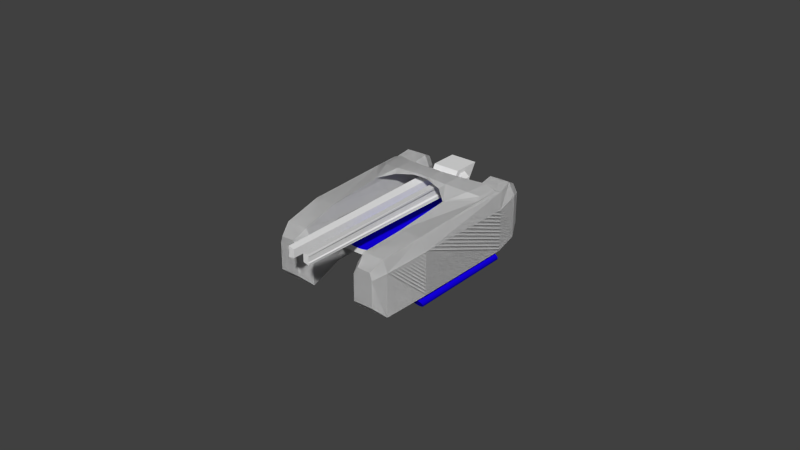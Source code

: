 # Source: tank_1.blend  (saved by Blender 2.74.0; exported with 4.5.12 LTS)
import bpy
from mathutils import Matrix  # noqa: F401  (used for matrix-valued properties, if any)

bpy.ops.wm.read_factory_settings(use_empty=True)
scene = bpy.context.scene
scene.name = 'Scene'

# ---- collections
col_collection_1 = bpy.data.collections.new('Collection 1'); scene.collection.children.link(col_collection_1)

# ---- materials (node trees are filled in below, after node groups)
mat_guntrack = bpy.data.materials.new('GunTrack')
mat_guntrack.alpha_threshold = 0.0
mat_guntrack.use_transparent_shadow = False
mat_guntrack.diffuse_color = (0.007387, 0.0, 0.8, 1.0)
mat_guntrack.roughness = 0.5
mat_guntrack.specular_intensity = 1.0
mat_guntrack_001 = bpy.data.materials.new('GunTrack.001')
mat_guntrack_001.alpha_threshold = 0.0
mat_guntrack_001.use_transparent_shadow = False
mat_guntrack_001.diffuse_color = (0.007387, 0.0, 0.8, 1.0)
mat_guntrack_001.roughness = 0.5
mat_guntrack_001.specular_intensity = 1.0
mat_material_001 = bpy.data.materials.new('Material.001')
mat_material_001.alpha_threshold = 0.0
mat_material_001.use_transparent_shadow = False
mat_material_001.roughness = 0.5
mat_material = bpy.data.materials.new('Material')
mat_material.alpha_threshold = 0.0
mat_material.use_transparent_shadow = False
mat_material.roughness = 0.5
mat_material.line_color = (0.0, 0.0, 0.0, 1.0)

# ---- material node trees

# ---- world
world_world = bpy.data.worlds.new('World'); scene.world = world_world
world_world.color = (0.05088, 0.05088, 0.05088)
world_world.use_sun_shadow = False
world_world.sun_shadow_jitter_overblur = 0.0
world_world.cycles.sampling_method = 'NONE'
world_world.cycles.sample_map_resolution = 256

# ---- meshes
me_cylinder = bpy.data.meshes.new('Cylinder')
me_cylinder.from_pydata([(0.4782, -8.446, -0.9412), (0.4782, -8.446, 1.059), (0.6561, -8.465, -0.95), (0.639, -8.465, 1.047), (0.8272, -8.522, -0.9585), (0.7935, -8.522, 1.035), (0.9848, -8.615, -0.9663), (0.9359, -8.615, 1.024), (1.123, -8.739, -0.9732), (1.061, -8.739, 1.015), (1.236, -8.891, -0.9788), (1.163, -8.891, 1.007), (1.321, -9.064, -0.9829), (1.239, -9.064, 1.001), (1.373, -9.251, -0.9855), (1.286, -9.251, 0.9976), (1.39, -9.446, -0.9864), (1.302, -9.446, 0.9964), (1.373, -9.641, -0.9855), (1.286, -9.641, 0.9976), (1.321, -9.829, -0.9829), (1.239, -9.829, 1.001), (1.236, -10.0, -0.9788), (1.163, -10.0, 1.007), (1.123, -10.15, -0.9732), (1.061, -10.15, 1.015), (0.9848, -10.28, -0.9663), (0.9359, -10.28, 1.024), (0.8272, -10.37, -0.9585), (0.7935, -10.37, 1.035), (0.6561, -10.43, -0.95), (0.639, -10.43, 1.047), (0.4782, -10.45, -0.9412), (0.4782, -10.45, 1.059), (0.3003, -10.43, -0.9324), (0.3175, -10.43, 1.071), (0.1293, -10.37, -0.9239), (0.163, -10.37, 1.083), (-0.02836, -10.28, -0.9161), (0.02056, -10.28, 1.093), (-0.1665, -10.15, -0.9093), (-0.1043, -10.15, 1.103), (-0.2799, -10.0, -0.9037), (-0.2067, -10.0, 1.111), (-0.3642, -9.829, -0.8995), (-0.2829, -9.829, 1.116), (-0.4161, -9.641, -0.8969), (-0.3297, -9.641, 1.12), (-0.4336, -9.446, -0.896), (-0.3456, -9.446, 1.121), (-0.4161, -9.251, -0.8969), (-0.3297, -9.251, 1.12), (-0.3642, -9.064, -0.8995), (-0.2829, -9.064, 1.116), (-0.2799, -8.891, -0.9037), (-0.2067, -8.891, 1.111), (-0.1665, -8.739, -0.9093), (-0.1043, -8.739, 1.103), (-0.02836, -8.615, -0.9161), (0.02056, -8.615, 1.093), (0.1293, -8.522, -0.9239), (0.163, -8.522, 1.083), (0.3003, -8.465, -0.9324), (0.3175, -8.465, 1.071), (0.4782, 10.81, -0.9412), (0.4782, 10.81, 1.059), (0.6561, 10.79, -0.95), (0.639, 10.79, 1.047), (0.8272, 10.74, -0.9585), (0.7935, 10.74, 1.035), (0.9848, 10.64, -0.9663), (0.9359, 10.64, 1.024), (1.123, 10.52, -0.9732), (1.061, 10.52, 1.015), (1.236, 10.37, -0.9788), (1.163, 10.37, 1.007), (1.321, 10.19, -0.9829), (1.239, 10.19, 1.001), (1.373, 10.01, -0.9855), (1.286, 10.01, 0.9976), (1.39, 9.812, -0.9864), (1.302, 9.812, 0.9964), (1.373, 9.617, -0.9855), (1.286, 9.617, 0.9976), (1.321, 9.429, -0.9829), (1.239, 9.429, 1.001), (1.236, 9.257, -0.9788), (1.163, 9.257, 1.007), (1.123, 9.105, -0.9732), (1.061, 9.105, 1.015), (0.9848, 8.981, -0.9663), (0.9359, 8.981, 1.024), (0.8272, 8.888, -0.9585), (0.7935, 8.888, 1.035), (0.6561, 8.831, -0.95), (0.639, 8.831, 1.047), (0.4782, 8.812, -0.9412), (0.4782, 8.812, 1.059), (0.3003, 8.831, -0.9324), (0.3175, 8.831, 1.071), (0.1293, 8.888, -0.9239), (0.163, 8.888, 1.083), (-0.02836, 8.981, -0.9161), (0.02056, 8.981, 1.093), (-0.1665, 9.105, -0.9093), (-0.1043, 9.105, 1.103), (-0.2799, 9.257, -0.9037), (-0.2067, 9.257, 1.111), (-0.3642, 9.429, -0.8995), (-0.2829, 9.429, 1.116), (-0.4161, 9.617, -0.8969), (-0.3297, 9.617, 1.12), (-0.4336, 9.812, -0.896), (-0.3456, 9.812, 1.121), (-0.4161, 10.01, -0.8969), (-0.3297, 10.01, 1.12), (-0.3642, 10.19, -0.8995), (-0.2829, 10.19, 1.116), (-0.2799, 10.37, -0.9037), (-0.2067, 10.37, 1.111), (-0.1665, 10.52, -0.9093), (-0.1043, 10.52, 1.103), (-0.02836, 10.64, -0.9161), (0.02056, 10.64, 1.093), (0.1293, 10.74, -0.9239), (0.163, 10.74, 1.083), (0.3003, 10.79, -0.9324), (0.3175, 10.79, 1.071)], [], [(0, 1, 3, 2), (2, 3, 5, 4), (4, 5, 7, 6), (6, 7, 9, 8), (8, 9, 11, 10), (10, 11, 13, 12), (12, 13, 15, 14), (14, 15, 17, 16), (16, 17, 19, 18), (18, 19, 21, 20), (20, 21, 23, 22), (22, 23, 25, 24), (24, 25, 27, 26), (26, 27, 29, 28), (28, 29, 31, 30), (30, 31, 33, 32), (32, 33, 35, 34), (34, 35, 37, 36), (36, 37, 39, 38), (38, 39, 41, 40), (40, 41, 43, 42), (42, 43, 45, 44), (44, 45, 47, 46), (46, 47, 49, 48), (48, 49, 51, 50), (50, 51, 53, 52), (52, 53, 55, 54), (54, 55, 57, 56), (56, 57, 59, 58), (58, 59, 61, 60), (3, 1, 63, 61, 59, 57, 55, 53, 51, 49, 47, 45, 43, 41, 39, 37, 35, 33, 31, 29, 27, 25, 23, 21, 19, 17, 15, 13, 11, 9, 7, 5), (62, 63, 1, 0), (60, 61, 63, 62), (0, 2, 4, 6, 8, 10, 12, 14, 16, 18, 20, 22, 24, 26, 28, 30, 32, 34, 36, 38, 40, 42, 44, 46, 48, 50, 52, 54, 56, 58, 60, 62), (64, 65, 67, 66), (66, 67, 69, 68), (68, 69, 71, 70), (70, 71, 73, 72), (72, 73, 75, 74), (74, 75, 77, 76), (76, 77, 79, 78), (78, 79, 81, 80), (80, 81, 83, 82), (82, 83, 85, 84), (84, 85, 87, 86), (86, 87, 89, 88), (88, 89, 91, 90), (90, 91, 93, 92), (92, 93, 95, 94), (94, 95, 97, 96), (96, 97, 99, 98), (98, 99, 101, 100), (100, 101, 103, 102), (102, 103, 105, 104), (104, 105, 107, 106), (106, 107, 109, 108), (108, 109, 111, 110), (110, 111, 113, 112), (112, 113, 115, 114), (114, 115, 117, 116), (116, 117, 119, 118), (118, 119, 121, 120), (120, 121, 123, 122), (122, 123, 125, 124), (67, 65, 127, 125, 123, 121, 119, 117, 115, 113, 111, 109, 107, 105, 103, 101, 99, 97, 95, 93, 91, 89, 87, 85, 83, 81, 79, 77, 75, 73, 71, 69), (126, 127, 65, 64), (124, 125, 127, 126), (64, 66, 68, 70, 72, 74, 76, 78, 80, 82, 84, 86, 88, 90, 92, 94, 96, 98, 100, 102, 104, 106, 108, 110, 112, 114, 116, 118, 120, 122, 124, 126)])
me_cylinder.polygons.foreach_set('material_index', [0, 0, 0, 0, 0, 0, 0, 0, 0, 0, 0, 0, 0, 0, 0, 0, 0, 0, 0, 0, 0, 0, 0, 0, 0, 0, 0, 0, 0, 0, 0, 0, 0, 0, 1, 1, 1, 1, 1, 1, 1, 1, 1, 1, 1, 1, 1, 1, 1, 1, 1, 1, 1, 1, 1, 1, 1, 1, 1, 1, 1, 1, 1, 1, 1, 1, 1, 1])
me_cylinder.materials.append(mat_guntrack)
me_cylinder.materials.append(mat_guntrack_001)
me_cylinder.use_remesh_preserve_volume = False
me_cylinder.use_remesh_preserve_attributes = False
me_cylinder.use_mirror_vertex_groups = False
me_cylinder.update()
me_cube_003 = bpy.data.meshes.new('Cube.003')
me_cube_003.from_pydata([(0.0, 0.8416, 1.107), (0.0, -2.028, 1.107), (0.144, 0.8416, 1.114), (0.144, -2.028, 1.114), (0.2825, 0.8416, 1.136), (0.2825, -2.028, 1.136), (0.4101, 0.8416, 1.17), (0.4101, -2.028, 1.17), (0.522, 0.8416, 1.216), (0.522, -2.028, 1.216), (0.6138, 0.8416, 1.273), (0.6138, -2.028, 1.273), (0.6821, 0.8416, 1.337), (0.6821, -2.028, 1.337), (0.7241, 0.8416, 1.407), (0.7241, -2.028, 1.407), (0.7382, 0.8416, 1.48), (0.7382, -2.028, 1.48), (0.7382, -2.431, 1.48), (0.7241, -2.431, 1.407), (0.6821, -2.431, 1.337), (0.6138, -2.431, 1.273), (0.522, -2.431, 1.216), (0.4101, -2.431, 1.17), (0.766, 2.319, 1.482), (0.2825, -2.431, 1.136), (0.0, 2.319, 1.107), (0.144, 2.319, 1.114), (0.2825, 2.319, 1.136), (0.4101, 2.319, 1.17), (0.522, 2.319, 1.216), (0.6138, 2.319, 1.273), (0.6821, 2.319, 1.337), (0.7241, 2.319, 1.407), (0.0, -2.431, 1.107), (0.144, -2.431, 1.114)], [], [(0, 1, 3, 2), (2, 3, 5, 4), (4, 5, 7, 6), (6, 7, 9, 8), (8, 9, 11, 10), (10, 11, 13, 12), (12, 13, 15, 14), (14, 15, 17, 16), (15, 17, 18, 19), (5, 7, 23, 25), (13, 15, 19, 20), (3, 5, 25, 35), (4, 2, 27, 28), (14, 12, 32, 33), (10, 8, 30, 31), (11, 13, 20, 21), (6, 4, 28, 29), (16, 14, 33, 24), (2, 0, 26, 27), (9, 11, 21, 22), (12, 10, 31, 32), (1, 3, 35, 34), (8, 6, 29, 30), (7, 9, 22, 23)])
me_cube_003.materials.append(mat_guntrack)
me_cube_003.use_remesh_preserve_volume = False
me_cube_003.use_remesh_preserve_attributes = False
me_cube_003.use_mirror_vertex_groups = False
me_cube_003.update()
me_cube_002 = bpy.data.meshes.new('Cube.002')
me_cube_002.from_pydata([(-2.276, -2.564, 0.2855), (-2.276, -2.572, 1.742), (-2.276, 1.902, 0.1227), (-2.276, 1.895, 1.579), (-1.172, -2.564, 0.2855), (-1.172, -2.572, 1.742), (-1.172, 1.902, 0.1227), (-1.172, 1.895, 1.579), (-2.006, 3.315, 1.379), (-2.006, 3.322, -0.07696), (-0.9018, 3.322, -0.07696), (-0.9018, 3.315, 1.379), (-2.059, -2.556, 2.15), (-2.059, 1.911, 1.987), (-1.328, 1.911, 1.987), (-1.328, -2.556, 2.15), (-1.881, 3.331, 1.787), (-1.149, 3.331, 1.787), (-1.805, 3.754, 1.254), (-1.805, 3.758, 0.3489), (-1.119, 3.758, 0.3489), (-1.119, 3.754, 1.254), (-1.727, 3.764, 1.507), (-1.272, 3.764, 1.507), (-2.121, -2.935, 0.6119), (-2.121, -2.94, 1.665), (-1.964, -2.928, 1.96), (-1.322, -2.94, 1.665), (-1.322, -2.935, 0.6119), (-1.435, -2.928, 1.96), (-2.174, 1.752, 0.2366), (-2.174, -2.001, -0.03932), (-1.246, 1.752, 0.2366), (-1.246, -2.001, 0.1782), (-1.019, 2.945, 0.09651), (-1.947, 2.945, 0.09651), (-2.276, -1.842, 0.06443), (-2.276, -1.849, 1.521), (-1.172, -1.842, 0.06443), (-1.172, -1.849, 1.521), (-2.135, -2.018, 2.029), (-1.328, -1.907, 2.029), (-2.174, -1.394, 0.1877), (-1.246, -1.394, 0.1877), (-2.059, -1.835, 2.092), (-2.059, -0.9979, 2.096), (-1.338, -0.06716, 2.172), (-1.338, -1.754, 2.17), (-2.008, -1.774, 2.154), (-1.974, -1.127, 2.157), (-1.638, -0.9096, 2.282), (-1.734, -1.761, 2.28), (-0.8637, -0.4742, 2.32), (-0.8652, -1.377, 2.319), (-0.9625, -0.6806, 2.43), (-0.9639, -1.381, 2.429), (-0.2701, -0.6428, 2.404), (-0.2711, -1.255, 2.404), (-0.3371, -0.6452, 2.479), (-0.338, -1.257, 2.478), (0.0, -0.6646, 2.403), (0.0, -1.271, 2.397), (0.0, -0.6868, 2.481), (0.0, -1.293, 2.474), (-2.276, 1.902, 0.1227), (-2.276, 1.895, 1.579), (-2.276, -1.842, 0.06443), (-2.276, -2.564, 0.2855), (-2.276, -2.572, 1.742), (-2.276, -1.849, 1.521), (-2.276, 1.895, 1.579), (-2.276, 1.902, 0.1227), (-0.9018, 3.322, -0.07696), (-1.019, 2.945, 0.09651), (-2.059, -2.556, 2.15), (-1.172, 1.895, 1.579), (-1.172, 1.902, 0.1227), (-1.172, -1.842, 0.06443), (-1.172, -1.849, 1.521), (-1.172, -2.572, 1.742), (-1.172, -2.564, 0.2855), (-1.322, -2.94, 1.665), (-2.006, 3.315, 1.379), (-2.006, 3.322, -0.07696), (-1.119, 3.758, 0.3489), (-0.9018, 3.315, 1.379), (-2.135, -2.018, 2.029), (-2.059, 1.911, 1.987), (-1.328, 1.911, 1.987), (-1.328, -1.907, 2.029), (-1.328, -2.556, 2.15), (-1.881, 3.331, 1.787), (-1.149, 3.331, 1.787), (-1.805, 3.754, 1.254), (-1.805, 3.758, 0.3489), (-1.119, 3.754, 1.254), (-1.727, 3.764, 1.507), (-1.272, 3.764, 1.507), (-2.121, -2.935, 0.6119), (-2.121, -2.94, 1.665), (-1.964, -2.928, 1.96), (-1.322, -2.935, 0.6119), (-1.435, -2.928, 1.96), (-2.174, -1.394, 0.1877), (-2.174, -2.001, -0.03932), (-1.246, 1.752, 0.2366), (-2.174, 1.752, 0.2366), (-1.246, -1.394, 0.1877), (-1.246, -2.001, 0.1782), (-1.947, 2.945, 0.09651), (-2.059, -1.835, 2.092), (-2.059, -0.9979, 2.096), (-1.338, -0.06716, 2.172), (-1.338, -1.754, 2.17), (-2.008, -1.774, 2.154), (-1.974, -1.127, 2.157), (-1.638, -0.9096, 2.282), (-1.734, -1.761, 2.28), (-0.8637, -0.4742, 2.32), (-0.8652, -1.377, 2.319), (-0.9625, -0.6806, 2.43), (-0.9639, -1.381, 2.429), (-0.2701, -0.6428, 2.404), (-0.2711, -1.255, 2.404), (-0.3371, -0.6452, 2.479), (-0.338, -1.257, 2.478), (0.0, -0.6646, 2.403), (0.0, -1.271, 2.397), (0.0, -0.6868, 2.481), (0.0, -1.293, 2.474), (-2.276, 1.895, 1.579), (-2.276, 1.902, 0.1227)], [], [(36, 2, 3, 37), (36, 42, 30, 2), (38, 4, 5, 39), (12, 26, 25, 1), (9, 35, 34, 10), (4, 28, 27, 5), (10, 20, 19, 9), (37, 40, 12, 1), (2, 9, 8, 3), (7, 11, 10, 6), (41, 15, 12, 40), (13, 16, 17, 14), (7, 14, 17, 11), (11, 21, 20, 10), (8, 16, 13, 3), (39, 41, 14, 7), (19, 20, 21, 18), (21, 23, 22, 18), (16, 22, 23, 17), (8, 18, 22, 16), (17, 23, 21, 11), (9, 19, 18, 8), (28, 24, 25, 27), (25, 26, 29, 27), (15, 29, 26, 12), (1, 25, 24, 0), (0, 24, 28, 4), (5, 27, 29, 15), (32, 34, 35, 30), (42, 31, 33, 43), (38, 43, 33, 4), (2, 30, 35, 9), (4, 33, 31, 0), (10, 34, 32, 6), (6, 32, 43, 38), (30, 42, 43, 32), (5, 15, 41, 39), (41, 47, 46, 14), (3, 13, 40, 37), (6, 38, 39, 7), (0, 31, 42, 36), (0, 36, 37, 1), (45, 49, 48, 44), (14, 46, 45, 13), (40, 44, 47, 41), (13, 45, 44, 40), (50, 51, 48, 49), (44, 48, 51, 47), (46, 50, 49, 45), (51, 55, 53, 47), (55, 59, 57, 53), (50, 54, 55, 51), (46, 52, 54, 50), (47, 53, 52, 46), (56, 60, 62, 58), (53, 57, 56, 52), (52, 56, 58, 54), (54, 58, 59, 55), (61, 63, 62, 60), (58, 62, 63, 59), (59, 63, 61, 57), (57, 61, 60, 56), (3, 65, 64, 2), (66, 69, 70, 71), (66, 71, 106, 103), (77, 78, 79, 80), (74, 68, 99, 100), (83, 72, 73, 109), (80, 79, 81, 101), (72, 83, 94, 84), (69, 68, 74, 86), (71, 70, 82, 83), (75, 76, 72, 85), (89, 86, 74, 90), (87, 88, 92, 91), (75, 85, 92, 88), (85, 72, 84, 95), (82, 70, 87, 91), (78, 75, 88, 89), (94, 93, 95, 84), (95, 93, 96, 97), (91, 92, 97, 96), (82, 91, 96, 93), (92, 85, 95, 97), (83, 82, 93, 94), (101, 81, 99, 98), (99, 81, 102, 100), (90, 74, 100, 102), (68, 67, 98, 99), (67, 80, 101, 98), (79, 90, 102, 81), (105, 106, 109, 73), (103, 107, 108, 104), (77, 80, 108, 107), (71, 83, 109, 106), (80, 67, 104, 108), (72, 76, 105, 73), (76, 77, 107, 105), (106, 105, 107, 103), (79, 78, 89, 90), (89, 88, 112, 113), (70, 69, 86, 87), (76, 75, 78, 77), (67, 66, 103, 104), (67, 68, 69, 66), (111, 110, 114, 115), (88, 87, 111, 112), (86, 89, 113, 110), (87, 86, 110, 111), (116, 115, 114, 117), (110, 113, 117, 114), (112, 111, 115, 116), (117, 113, 119, 121), (121, 119, 123, 125), (116, 117, 121, 120), (112, 116, 120, 118), (113, 112, 118, 119), (122, 124, 128, 126), (119, 118, 122, 123), (118, 120, 124, 122), (120, 121, 125, 124), (127, 126, 128, 129), (124, 125, 129, 128), (125, 123, 127, 129), (123, 122, 126, 127), (70, 71, 131, 130), (2, 64, 131, 71), (65, 3, 70, 130), (64, 65, 130, 131)])
_uv = me_cube_002.uv_layers.new(name='UVMap')
_uv.uv.foreach_set('vector', [0.2073, 0.2248, 0.6647, 0.2317, 0.6647, 0.2842, 0.1734, 0.2681, 0.2073, 0.2248, 0.2556, 0.2666, 0.6517, 0.271, 0.6647, 0.2317, 0.22, 0.2637, 0.186, 0.244, 0.1513, 0.231, 0.2047, 0.2108, 0.1054, 0.2442, 0.06558, 0.2432, 0.0001503, 0.2372, 0.09517, 0.2361, 0.7493, 0.2523, 0.7247, 0.2643, 0.7363, 0.2559, 0.7608, 0.2713, 0.186, 0.244, 0.1572, 0.2401, 0.114, 0.2307, 0.1513, 0.231, 0.7608, 0.2713, 0.7842, 0.2638, 0.7764, 0.2616, 0.7493, 0.2523, 0.1734, 0.2681, 0.1415, 0.2471, 0.1054, 0.2442, 0.09517, 0.2361, 0.6647, 0.2317, 0.7493, 0.2523, 0.7761, 0.2668, 0.6647, 0.2842, 0.6797, 0.2354, 0.8031, 0.2634, 0.7608, 0.2713, 0.6739, 0.2862, 0.1802, 0.2187, 0.1401, 0.2292, 0.1054, 0.2442, 0.1415, 0.2471, 0.672, 0.2549, 0.7933, 0.2615, 0.8203, 0.2596, 0.6745, 0.2661, 0.6797, 0.2354, 0.6745, 0.2661, 0.8203, 0.2596, 0.8031, 0.2634, 0.8031, 0.2634, 0.8552, 0.2659, 0.7842, 0.2638, 0.7608, 0.2713, 0.7761, 0.2668, 0.7933, 0.2615, 0.672, 0.2549, 0.6647, 0.2842, 0.2047, 0.2108, 0.1802, 0.2187, 0.6745, 0.2661, 0.6797, 0.2354, 0.7764, 0.2616, 0.7842, 0.2638, 0.8552, 0.2659, 0.8159, 0.2654, 0.8552, 0.2659, 0.935, 0.267, 0.8329, 0.2602, 0.8159, 0.2654, 0.7933, 0.2615, 0.8329, 0.2602, 0.935, 0.267, 0.8203, 0.2596, 0.7761, 0.2668, 0.8159, 0.2654, 0.8329, 0.2602, 0.7933, 0.2615, 0.8203, 0.2596, 0.935, 0.267, 0.8552, 0.2659, 0.8031, 0.2634, 0.7493, 0.2523, 0.7764, 0.2616, 0.8159, 0.2654, 0.7761, 0.2668, 0.1572, 0.2401, 0.136, 0.2489, 0.0001503, 0.2372, 0.114, 0.2307, 0.0001503, 0.2372, 0.06558, 0.2432, 0.1174, 0.2349, 0.114, 0.2307, 0.1401, 0.2292, 0.1174, 0.2349, 0.06558, 0.2432, 0.1054, 0.2442, 0.09517, 0.2361, 0.0001503, 0.2372, 0.136, 0.2489, 0.1713, 0.2409, 0.1713, 0.2409, 0.136, 0.2489, 0.1572, 0.2401, 0.186, 0.244, 0.1513, 0.231, 0.114, 0.2307, 0.1174, 0.2349, 0.1401, 0.2292, 0.6591, 0.2418, 0.7363, 0.2559, 0.7247, 0.2643, 0.6517, 0.271, 0.2556, 0.2666, 0.2044, 0.2447, 0.2136, 0.2433, 0.2619, 0.2252, 0.22, 0.2637, 0.2619, 0.2252, 0.2136, 0.2433, 0.186, 0.244, 0.6647, 0.2317, 0.6517, 0.271, 0.7247, 0.2643, 0.7493, 0.2523, 0.186, 0.244, 0.2136, 0.2433, 0.2044, 0.2447, 0.1713, 0.2409, 0.7608, 0.2713, 0.7363, 0.2559, 0.6591, 0.2418, 0.6739, 0.2862, 0.6739, 0.2862, 0.6591, 0.2418, 0.2619, 0.2252, 0.22, 0.2637, 0.6517, 0.271, 0.2556, 0.2666, 0.2619, 0.2252, 0.6591, 0.2418, 0.1513, 0.231, 0.1401, 0.2292, 0.1802, 0.2187, 0.2047, 0.2108, 0.1802, 0.2187, 0.2151, 0.2417, 0.3818, 0.2653, 0.6745, 0.2661, 0.6647, 0.2842, 0.672, 0.2549, 0.1415, 0.2471, 0.1734, 0.2681, 0.6739, 0.2862, 0.22, 0.2637, 0.2047, 0.2108, 0.6797, 0.2354, 0.1713, 0.2409, 0.2044, 0.2447, 0.2556, 0.2666, 0.2073, 0.2248, 0.1713, 0.2409, 0.2073, 0.2248, 0.1734, 0.2681, 0.09517, 0.2361, 0.2814, 0.1927, 0.2669, 0.1983, 0.194, 0.219, 0.1742, 0.2268, 0.6745, 0.2661, 0.3818, 0.2653, 0.2814, 0.1927, 0.672, 0.2549, 0.1415, 0.2471, 0.1742, 0.2268, 0.2151, 0.2417, 0.1802, 0.2187, 0.672, 0.2549, 0.2814, 0.1927, 0.1742, 0.2268, 0.1415, 0.2471, 0.2927, 0.2164, 0.2164, 0.2281, 0.194, 0.219, 0.2669, 0.1983, 0.1742, 0.2268, 0.194, 0.219, 0.2164, 0.2281, 0.2151, 0.2417, 0.3818, 0.2653, 0.2927, 0.2164, 0.2669, 0.1983, 0.2814, 0.1927, 0.2164, 0.2281, 0.2732, 0.2575, 0.2748, 0.2567, 0.2151, 0.2417, 0.2732, 0.2575, 0.29, 0.2598, 0.2906, 0.2568, 0.2748, 0.2567, 0.2927, 0.2164, 0.3042, 0.2571, 0.2732, 0.2575, 0.2164, 0.2281, 0.3818, 0.2653, 0.3156, 0.2589, 0.3042, 0.2571, 0.2927, 0.2164, 0.2151, 0.2417, 0.2748, 0.2567, 0.3156, 0.2589, 0.3818, 0.2653, 0.2997, 0.2544, 0.2976, 0.2557, 0.2974, 0.2572, 0.299, 0.258, 0.2748, 0.2567, 0.2906, 0.2568, 0.2997, 0.2544, 0.3156, 0.2589, 0.3156, 0.2589, 0.2997, 0.2544, 0.299, 0.258, 0.3042, 0.2571, 0.3042, 0.2571, 0.299, 0.258, 0.29, 0.2598, 0.2732, 0.2575, 0.2916, 0.2574, 0.2918, 0.2587, 0.2974, 0.2572, 0.2976, 0.2557, 0.299, 0.258, 0.2974, 0.2572, 0.2918, 0.2587, 0.29, 0.2598, 0.29, 0.2598, 0.2918, 0.2587, 0.2916, 0.2574, 0.2906, 0.2568, 0.2906, 0.2568, 0.2916, 0.2574, 0.2976, 0.2557, 0.2997, 0.2544, 0.5371, 0.4155, 0.5371, 0.4155, 0.5365, 0.2884, 0.5365, 0.2884, 0.2643, 0.0369, 0.2489, 0.1335, 0.0001503, 0.09677, 0.01545, 0.0001507, 0.05939, 0.43, 0.3051, 0.4241, 0.2955, 0.4346, 0.08919, 0.4391, 0.4394, 0.04546, 0.4427, 0.145, 0.3939, 0.162, 0.3906, 0.06247, 0.3164, 0.1902, 0.2945, 0.156, 0.3229, 0.1456, 0.3306, 0.1628, 0.4893, 0.2865, 0.5342, 0.3469, 0.5065, 0.3537, 0.4707, 0.3084, 0.3906, 0.06247, 0.3939, 0.162, 0.3672, 0.1492, 0.3698, 0.09356, 0.7936, 0.02219, 0.875, 0.01019, 0.8587, 0.05147, 0.8222, 0.05448, 0.05223, 0.4208, 0.0002278, 0.4081, 0.0001503, 0.3752, 0.03962, 0.3846, 0.9757, 0.0001503, 0.9998, 0.09818, 0.8992, 0.1082, 0.875, 0.01019, 0.6987, 0.1392, 0.6953, 0.03962, 0.7936, 0.02219, 0.7969, 0.1217, 0.05209, 0.3218, 0.03962, 0.3846, 0.0001503, 0.3752, 0.004478, 0.321, 0.2959, 0.3807, 0.2966, 0.3295, 0.3945, 0.3222, 0.3927, 0.3726, 0.2976, 0.3009, 0.3967, 0.2896, 0.3945, 0.3222, 0.2966, 0.3295, 0.7969, 0.1217, 0.7936, 0.02219, 0.8222, 0.05448, 0.8274, 0.1021, 0.3967, 0.4014, 0.2977, 0.4113, 0.2959, 0.3807, 0.3927, 0.3726, 0.05927, 0.2865, 0.2976, 0.3009, 0.2966, 0.3295, 0.05209, 0.3218, 0.8587, 0.05147, 0.8651, 0.09842, 0.8274, 0.1021, 0.8222, 0.05448, 0.8274, 0.1021, 0.8651, 0.09842, 0.8619, 0.1136, 0.8374, 0.1151, 0.885, 0.1419, 0.8272, 0.1506, 0.8374, 0.1151, 0.8619, 0.1136, 0.8992, 0.1082, 0.885, 0.1419, 0.8619, 0.1136, 0.8651, 0.09842, 0.8272, 0.1506, 0.7969, 0.1217, 0.8274, 0.1021, 0.8374, 0.1151, 0.875, 0.01019, 0.8992, 0.1082, 0.8651, 0.09842, 0.8587, 0.05147, 0.3698, 0.09356, 0.3672, 0.1492, 0.3229, 0.1456, 0.3279, 0.08951, 0.3229, 0.1456, 0.3672, 0.1492, 0.3595, 0.166, 0.3306, 0.1628, 0.3729, 0.1924, 0.3164, 0.1902, 0.3306, 0.1628, 0.3595, 0.166, 0.2945, 0.156, 0.3098, 0.05939, 0.3279, 0.08951, 0.3229, 0.1456, 0.3098, 0.05939, 0.3906, 0.06247, 0.3698, 0.09356, 0.3279, 0.08951, 0.3939, 0.162, 0.3729, 0.1924, 0.3595, 0.166, 0.3672, 0.1492, 0.4374, 0.3954, 0.397, 0.3434, 0.4707, 0.3084, 0.5065, 0.3537, 0.08919, 0.4391, 0.08434, 0.4989, 0.04087, 0.4982, 0.04891, 0.4373, 0.05251, 0.5083, 0.0001503, 0.4954, 0.04087, 0.4982, 0.08434, 0.4989, 0.4009, 0.3292, 0.4893, 0.2865, 0.4707, 0.3084, 0.397, 0.3434, 0.0001503, 0.4954, 0.01402, 0.4211, 0.04891, 0.4373, 0.04087, 0.4982, 0.5342, 0.3469, 0.4514, 0.3954, 0.4374, 0.3954, 0.5065, 0.3537, 0.3068, 0.5083, 0.05251, 0.5083, 0.08434, 0.4989, 0.2967, 0.4989, 0.2955, 0.4346, 0.2967, 0.4989, 0.08434, 0.4989, 0.08919, 0.4391, 0.008468, 0.2929, 0.05927, 0.2865, 0.05209, 0.3218, 0.004478, 0.321, 0.05209, 0.3218, 0.2966, 0.3295, 0.169, 0.335, 0.06634, 0.3314, 0.2977, 0.4113, 0.05223, 0.4208, 0.03962, 0.3846, 0.2959, 0.3807, 0.6953, 0.03962, 0.6987, 0.1392, 0.4427, 0.145, 0.4394, 0.04546, 0.01402, 0.4211, 0.05939, 0.43, 0.08919, 0.4391, 0.04891, 0.4373, 0.3098, 0.05939, 0.2945, 0.156, 0.2489, 0.1335, 0.2643, 0.0369, 0.3071, 0.4752, 0.3105, 0.4237, 0.3151, 0.4285, 0.3142, 0.4671, 0.2966, 0.3295, 0.2959, 0.3807, 0.1099, 0.3774, 0.169, 0.335, 0.03962, 0.3846, 0.05209, 0.3218, 0.06634, 0.3314, 0.05326, 0.3778, 0.2959, 0.3807, 0.03962, 0.3846, 0.05326, 0.3778, 0.1099, 0.3774, 0.3373, 0.481, 0.3142, 0.4671, 0.3151, 0.4285, 0.3316, 0.4308, 0.3105, 0.4237, 0.3531, 0.4211, 0.3316, 0.4308, 0.3151, 0.4285, 0.3538, 0.5386, 0.3071, 0.4752, 0.3142, 0.4671, 0.3373, 0.481, 0.3316, 0.4308, 0.3531, 0.4211, 0.3906, 0.4402, 0.3831, 0.4471, 0.3831, 0.4471, 0.3906, 0.4402, 0.4334, 0.4502, 0.4283, 0.4553, 0.3373, 0.481, 0.3316, 0.4308, 0.3831, 0.4471, 0.3834, 0.4955, 0.3538, 0.5386, 0.3373, 0.481, 0.3834, 0.4955, 0.3889, 0.5119, 0.4527, 0.4211, 0.5646, 0.4211, 0.5376, 0.454, 0.4777, 0.4539, 0.4306, 0.5038, 0.4259, 0.4988, 0.4491, 0.4977, 0.4492, 0.5032, 0.4777, 0.4539, 0.5376, 0.454, 0.5264, 0.4937, 0.4859, 0.4937, 0.3889, 0.5119, 0.3834, 0.4955, 0.4259, 0.4988, 0.4306, 0.5038, 0.3834, 0.4955, 0.3831, 0.4471, 0.4283, 0.4553, 0.4259, 0.4988, 0.4848, 0.5116, 0.525, 0.5116, 0.5236, 0.5168, 0.4834, 0.5168, 0.4259, 0.4988, 0.4283, 0.4553, 0.4524, 0.4557, 0.4491, 0.4977, 0.4283, 0.4553, 0.4334, 0.4502, 0.4524, 0.45, 0.4524, 0.4557, 0.4859, 0.4937, 0.5264, 0.4937, 0.525, 0.5116, 0.4848, 0.5116, 0.5345, 0.417, 0.5345, 0.2865, 0.5365, 0.2884, 0.5355, 0.343, 0.5365, 0.2884, 0.5365, 0.2884, 0.5365, 0.2884, 0.5345, 0.2865, 0.5371, 0.4155, 0.5371, 0.4155, 0.5345, 0.417, 0.5355, 0.343, 0.5365, 0.2884, 0.5371, 0.4155, 0.5355, 0.343, 0.5365, 0.2884])
me_cube_002.materials.append(mat_material_001)
me_cube_002.use_remesh_preserve_volume = False
me_cube_002.use_remesh_preserve_attributes = False
me_cube_002.use_mirror_vertex_groups = False
me_cube_002.update()
me_cube_001 = bpy.data.meshes.new('Cube.001')
me_cube_001.from_pydata([(-0.5501, -2.746, 1.583), (-0.5501, -3.423, 2.681), (-0.5501, -2.324, 2.681), (0.0, -2.746, 1.583), (0.0, -3.423, 2.681), (0.0, -2.324, 2.681), (-0.5501, -2.144, 1.583), (-0.5501, -1.891, 1.979), (0.0, -1.891, 1.979), (0.0, -2.144, 1.583), (-0.7716, -2.76, 2.051), (-0.7716, -2.76, 2.356), (-0.7716, -2.455, 2.051), (-0.7716, -2.455, 2.356), (-0.5501, -2.76, 1.88), (-0.5501, -2.76, 2.527), (-0.5501, -2.455, 1.88), (-0.5501, -2.455, 2.527), (-0.5122, -2.256, 1.903), (-0.5122, -2.256, 2.523), (-0.4595, 5.652, 1.997), (-0.4595, 5.652, 2.429), (-0.1637, -2.256, 1.981), (-0.1637, -2.256, 2.445), (-0.2164, 5.652, 2.051), (-0.2164, 5.652, 2.375), (-0.4981, -2.256, 2.399), (-0.4981, -2.256, 2.027), (-0.4746, 5.652, 2.343), (-0.4746, 5.652, 2.083), (-0.4221, -2.256, 2.352), (-0.4221, -2.256, 2.074), (-0.4455, 5.652, 2.31), (-0.4455, 5.652, 2.116)], [], [(7, 2, 5, 8), (9, 6, 7, 8), (3, 4, 1, 0), (6, 9, 3, 0), (5, 2, 1, 4), (7, 16, 17, 2), (10, 11, 13, 12), (12, 13, 17, 16), (6, 0, 14, 16, 7), (14, 15, 11, 10), (12, 16, 14, 10), (17, 13, 11, 15), (1, 2, 17, 15), (0, 1, 15, 14), (32, 25, 24, 33), (32, 28, 21, 25), (24, 25, 23, 22), (20, 24, 22, 18), (25, 21, 19, 23), (32, 33, 31, 30), (28, 32, 30, 26), (33, 29, 27, 31), (24, 20, 29, 33), (19, 21, 28, 26), (20, 18, 27, 29)])
_uv = me_cube_001.uv_layers.new(name='UVMap')
_uv.uv.foreach_set('vector', [0.2323, 0.3168, 0.1283, 0.3218, 0.125, 0.2524, 0.229, 0.2474, 0.3227, 0.3366, 0.2607, 0.3698, 0.2323, 0.3168, 0.2944, 0.2836, 0.2236, 0.5063, 0.06274, 0.5113, 0.06062, 0.4427, 0.2215, 0.4377, 0.2607, 0.3698, 0.3227, 0.4057, 0.2835, 0.4736, 0.2215, 0.4377, 0.0678, 0.2879, 0.1283, 0.3218, 0.06062, 0.4427, 0.0001065, 0.4088, 0.2323, 0.3168, 0.2077, 0.385, 0.1372, 0.3457, 0.1283, 0.3218, 0.3894, 0.2829, 0.3894, 0.3213, 0.3509, 0.3213, 0.3509, 0.2829, 0.3509, 0.2829, 0.3509, 0.3213, 0.3229, 0.343, 0.3229, 0.2612, 0.2607, 0.3698, 0.2215, 0.4377, 0.1877, 0.4172, 0.2077, 0.385, 0.2323, 0.3168, 0.4174, 0.2612, 0.4174, 0.343, 0.3894, 0.3213, 0.3894, 0.2829, 0.3509, 0.2829, 0.3509, 0.2474, 0.3894, 0.2474, 0.3894, 0.2829, 0.3509, 0.3567, 0.3509, 0.3213, 0.3894, 0.3213, 0.3894, 0.3567, 0.06062, 0.4427, 0.1283, 0.3218, 0.1372, 0.3457, 0.1184, 0.3795, 0.2215, 0.4377, 0.06062, 0.4427, 0.1184, 0.3795, 0.1877, 0.4172, 0.9032, 0.1896, 0.8322, 0.1413, 0.8326, 0.1144, 0.947, 0.06598, 0.9032, 0.1896, 0.8512, 0.1781, 0.8373, 0.1637, 0.8322, 0.1413, 0.8326, 0.1144, 0.8322, 0.1413, 0.0001065, 0.1571, 0.0001066, 0.09068, 0.8424, 0.09015, 0.8326, 0.1144, 0.0001066, 0.09068, 0.001872, 0.03769, 0.8322, 0.1413, 0.8373, 0.1637, 0.00176, 0.2099, 0.0001065, 0.1571, 0.9999, 0.5168, 0.9999, 0.5414, 0.0001065, 0.5467, 0.0001066, 0.5115, 0.8512, 0.1781, 0.9032, 0.1896, 0.004398, 0.2472, 0.003146, 0.2298, 0.947, 0.06598, 0.8609, 0.07564, 0.003365, 0.01773, 0.004726, 0.0001065, 0.8326, 0.1144, 0.8424, 0.09015, 0.8609, 0.07564, 0.947, 0.06598, 0.00176, 0.2099, 0.8373, 0.1637, 0.8512, 0.1781, 0.003146, 0.2298, 0.8424, 0.09015, 0.001872, 0.03769, 0.003365, 0.01773, 0.8609, 0.07564])
me_cube_001.use_remesh_preserve_volume = False
me_cube_001.use_remesh_preserve_attributes = False
me_cube_001.use_mirror_vertex_groups = False
me_cube_001.update()
me_cube = bpy.data.meshes.new('Cube')
me_cube.from_pydata([(0.8412, -2.028, 0.3726), (0.8412, 0.8416, 0.3726), (1.0, -2.028, 1.483), (1.0, 0.8416, 1.483), (0.0, -2.028, 1.107), (0.7382, 0.8416, 1.48), (0.7382, -2.028, 1.48), (0.0, -2.431, 0.5137), (0.7292, -2.431, 0.5137), (0.7382, -2.431, 1.48), (0.7241, -2.431, 1.407), (0.6821, -2.431, 1.337), (0.6138, -2.431, 1.273), (0.522, -2.431, 1.216), (0.6349, 2.319, 0.9287), (0.4101, -2.431, 1.17), (0.766, 2.319, 1.482), (0.2825, -2.431, 1.136), (0.0, 2.319, 1.107), (0.144, 2.319, 1.114), (0.2825, 2.319, 1.136), (0.4101, 2.319, 1.17), (0.522, 2.319, 1.216), (0.6138, 2.319, 1.273), (0.6821, 2.319, 1.337), (0.7241, 2.319, 1.407), (0.0, -2.431, 1.107), (0.144, -2.431, 1.114), (0.888, -2.431, 1.483), (0.888, -2.431, 0.7385), (0.7881, 2.319, 1.102), (1.0, 0.8416, 0.5975), (1.0, -2.028, 0.5975), (0.0, -2.028, 0.3726), (0.0, 0.8416, 0.3726), (0.0, 2.319, 0.9287)], [], [(32, 2, 3, 31), (3, 2, 6, 5), (0, 33, 7, 8), (32, 0, 8, 29), (2, 32, 29, 28), (7, 26, 27, 17, 15, 13, 12, 11, 10, 9, 28, 29, 8), (14, 30, 16, 25, 24, 23, 22, 21, 20, 19, 18, 35), (33, 4, 26, 7), (3, 5, 16), (34, 1, 14, 35), (31, 3, 16, 30), (6, 2, 28, 9), (0, 32, 31, 1), (0, 1, 34, 33), (1, 31, 30, 14)])
me_cube.materials.append(mat_material)
me_cube.use_remesh_preserve_volume = False
me_cube.use_remesh_preserve_attributes = False
me_cube.use_mirror_vertex_groups = False
me_cube.update()

# ---- objects
ob_glow = bpy.data.objects.new('Glow', me_cylinder)
ob_gunholder = bpy.data.objects.new('GunHolder', me_cube_003)
ob_tracks = bpy.data.objects.new('Tracks', me_cube_002)
ob_railgun = bpy.data.objects.new('Railgun', me_cube_001)
ob_main_body = bpy.data.objects.new('Main body', me_cube)

# ---- transforms, parenting, visibility, modifiers, constraints
ob_glow.location = (0.0, 0.0, -0.05599)
ob_glow.rotation_euler = (1.571, 1.571, 0.0)
ob_glow.scale = (0.2096, 0.2096, 1.905)
ob_glow.hide_viewport = True
ob_glow.lineart.crease_threshold = 0.0
ob_gunholder.location = (0.0, 0.0, 0.0)
ob_gunholder.rotation_euler = (0.0, -0.0, -3.142)
ob_gunholder.lock_rotations_4d = False
ob_gunholder.empty_display_type = 'ARROWS'
ob_gunholder.hide_viewport = True
ob_gunholder.lineart.crease_threshold = 0.0
_m = ob_gunholder.modifiers.new('Mirror', 'MIRROR')
_m.use_clip = True
ob_tracks.location = (0.0, 0.0, 0.0)
ob_tracks.rotation_euler = (0.0, -0.0, -3.142)
ob_tracks.hide_viewport = True
ob_tracks.lineart.crease_threshold = 0.0
_m = ob_tracks.modifiers.new('Mirror', 'MIRROR')
_m.use_clip = True
ob_railgun.location = (0.0, 0.0, 0.0)
ob_railgun.rotation_euler = (0.0, -0.0, -3.142)
ob_railgun.scale = (0.8498, 0.8498, 0.8498)
ob_railgun.lineart.crease_threshold = 0.0
_m = ob_railgun.modifiers.new('Mirror', 'MIRROR')
_m.use_clip = True
ob_main_body.location = (0.0, 0.0, 0.0)
ob_main_body.rotation_euler = (0.0, -0.0, -3.142)
ob_main_body.lock_rotations_4d = False
ob_main_body.empty_display_type = 'ARROWS'
ob_main_body.hide_viewport = True
ob_main_body.lineart.crease_threshold = 0.0
_m = ob_main_body.modifiers.new('Mirror', 'MIRROR')
_m.use_clip = True

# ---- collection membership
col_collection_1.objects.link(ob_glow)
col_collection_1.objects.link(ob_gunholder)
col_collection_1.objects.link(ob_tracks)
col_collection_1.objects.link(ob_railgun)
col_collection_1.objects.link(ob_main_body)

# ---- scene / render settings (as saved in the file)
scene.frame_start = 1; scene.frame_end = 250; scene.frame_set(1)
scene.render.engine = 'BLENDER_EEVEE_NEXT'
scene.render.resolution_percentage = 50
scene.render.dither_intensity = 0.0
scene.cycles.use_denoising = False
scene.cycles.samples = 10
scene.cycles.sampling_pattern = 'TABULATED_SOBOL'
scene.cycles.light_sampling_threshold = 0.0
scene.cycles.use_adaptive_sampling = False
scene.cycles.use_light_tree = False
scene.cycles.blur_glossy = 0.0
scene.cycles.pixel_filter_type = 'GAUSSIAN'
scene.cycles.sample_clamp_indirect = 0.0
scene.view_settings.view_transform = 'Standard'
bpy.context.view_layer.update()

# ---- added for rendering (the .blend has no active camera and no usable light): camera, sun
cam_auto = bpy.data.cameras.new('AutoCamera')
cam_auto.lens = 50.0
cam_auto.sensor_width = 36.0
cam_auto.clip_end = 1000.0
ob_auto_camera = bpy.data.objects.new('AutoCamera', cam_auto)
scene.collection.objects.link(ob_auto_camera)
ob_auto_camera.location = (19.7722, -24.0755, 16.9196)
ob_auto_camera.rotation_euler = (1.09748, -7.21219e-08, 0.694738)
scene.camera = ob_auto_camera
light_auto_sun = bpy.data.lights.new('AutoSun', 'SUN')
light_auto_sun.energy = 3.0
light_auto_sun.angle = 0.0523599
ob_auto_sun = bpy.data.objects.new('AutoSun', light_auto_sun)
scene.collection.objects.link(ob_auto_sun)
ob_auto_sun.rotation_euler = (0.872665, 0.174533, 0.523599)
bpy.context.view_layer.update()
